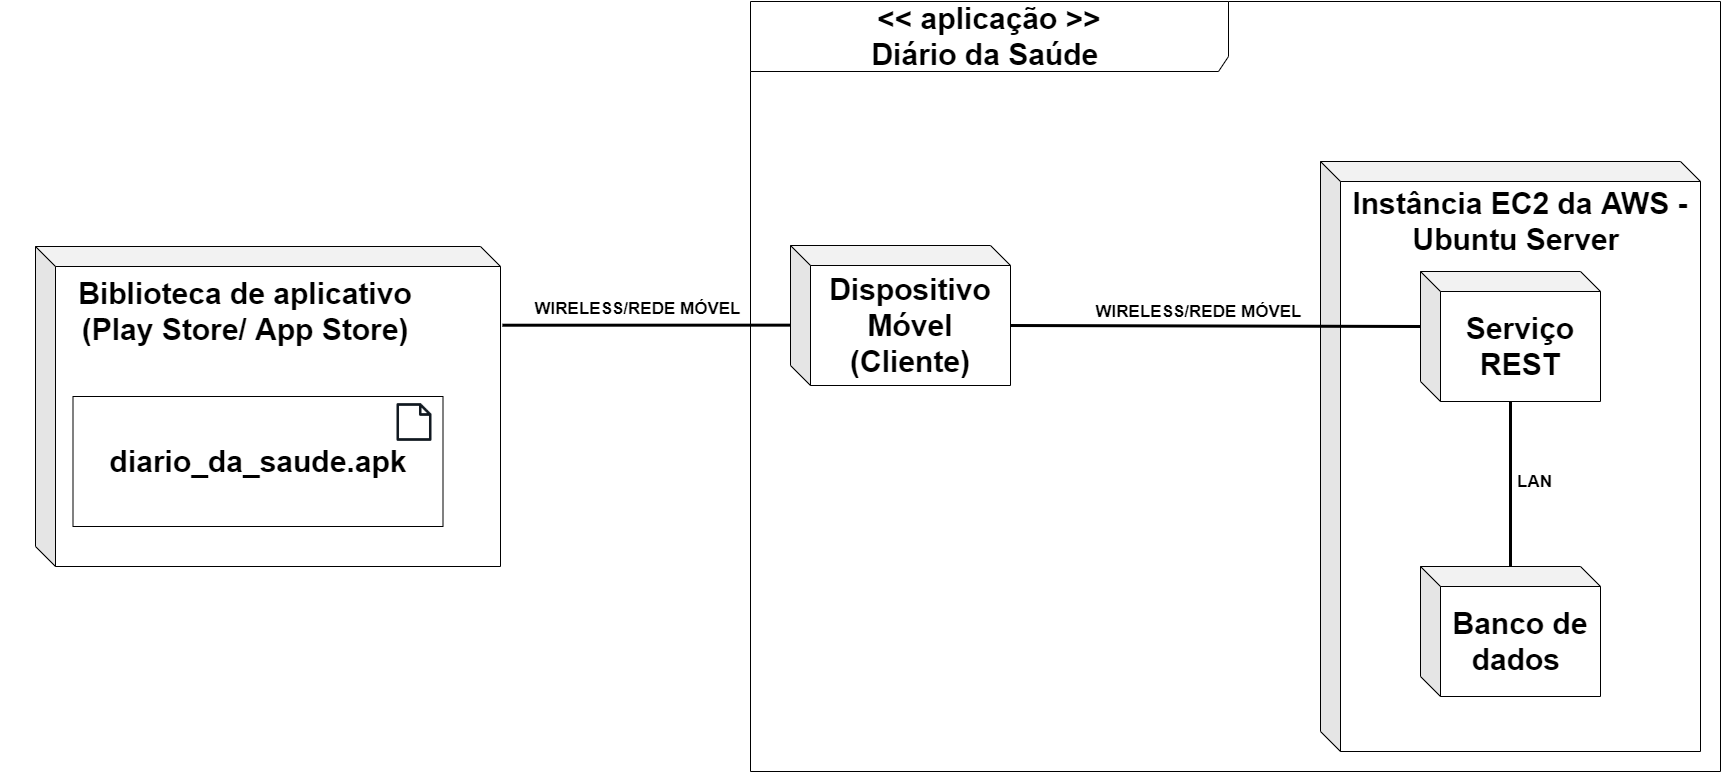

The diagram above was exported from draw.io. Its source (the exported page's mxGraphModel, read from the mxfile embedded in the PNG):
<mxGraphModel dx="3197" dy="1270" grid="1" gridSize="10" guides="1" tooltips="1" connect="1" arrows="1" fold="1" page="1" pageScale="1" pageWidth="827" pageHeight="1169" math="0" shadow="0">
  <root>
    <mxCell id="0" />
    <mxCell id="1" parent="0" />
    <mxCell id="-1zLzOsM8vJwh_fgG_5U-20" value="&lt;b&gt;&lt;font style=&quot;font-size: 30px&quot;&gt;&amp;lt;&amp;lt; aplicação &amp;gt;&amp;gt;&lt;br&gt;Diário da Saúde&amp;nbsp;&lt;/font&gt;&lt;/b&gt;" style="shape=umlFrame;whiteSpace=wrap;html=1;width=478;height=70;" vertex="1" parent="1">
      <mxGeometry x="-10" y="20" width="970" height="770" as="geometry" />
    </mxCell>
    <mxCell id="-1zLzOsM8vJwh_fgG_5U-8" value="" style="shape=cube;whiteSpace=wrap;html=1;boundedLbl=1;backgroundOutline=1;darkOpacity=0.05;darkOpacity2=0.1;" vertex="1" parent="1">
      <mxGeometry x="560" y="180" width="380" height="590" as="geometry" />
    </mxCell>
    <mxCell id="-1zLzOsM8vJwh_fgG_5U-22" style="edgeStyle=orthogonalEdgeStyle;rounded=0;orthogonalLoop=1;jettySize=auto;html=1;entryX=1.004;entryY=0.246;entryDx=0;entryDy=0;entryPerimeter=0;endArrow=none;endFill=0;strokeWidth=3;exitX=0.006;exitY=0.569;exitDx=0;exitDy=0;exitPerimeter=0;" edge="1" parent="1" source="-1zLzOsM8vJwh_fgG_5U-1" target="-1zLzOsM8vJwh_fgG_5U-10">
      <mxGeometry relative="1" as="geometry" />
    </mxCell>
    <mxCell id="-1zLzOsM8vJwh_fgG_5U-1" value="&lt;b&gt;&lt;font style=&quot;font-size: 30px&quot;&gt;Dispositivo Móvel&lt;br&gt;(&lt;/font&gt;&lt;/b&gt;&lt;b&gt;&lt;font style=&quot;font-size: 30px&quot;&gt;Cliente&lt;/font&gt;&lt;/b&gt;&lt;b&gt;&lt;font style=&quot;font-size: 30px&quot;&gt;)&lt;br&gt;&lt;/font&gt;&lt;/b&gt;" style="shape=cube;whiteSpace=wrap;html=1;boundedLbl=1;backgroundOutline=1;darkOpacity=0.05;darkOpacity2=0.1;" vertex="1" parent="1">
      <mxGeometry x="30" y="264" width="220" height="140" as="geometry" />
    </mxCell>
    <mxCell id="-1zLzOsM8vJwh_fgG_5U-5" style="edgeStyle=orthogonalEdgeStyle;rounded=0;orthogonalLoop=1;jettySize=auto;html=1;strokeWidth=3;endArrow=none;endFill=0;" edge="1" parent="1" source="-1zLzOsM8vJwh_fgG_5U-2" target="-1zLzOsM8vJwh_fgG_5U-3">
      <mxGeometry relative="1" as="geometry" />
    </mxCell>
    <mxCell id="-1zLzOsM8vJwh_fgG_5U-2" value="&lt;span style=&quot;font-size: 30px&quot;&gt;&lt;b&gt;Serviço REST&lt;/b&gt;&lt;/span&gt;" style="shape=cube;whiteSpace=wrap;html=1;boundedLbl=1;backgroundOutline=1;darkOpacity=0.05;darkOpacity2=0.1;" vertex="1" parent="1">
      <mxGeometry x="660" y="290" width="180" height="130" as="geometry" />
    </mxCell>
    <mxCell id="-1zLzOsM8vJwh_fgG_5U-3" value="&lt;b&gt;&lt;font style=&quot;font-size: 30px&quot;&gt;Banco de dados&amp;nbsp;&lt;/font&gt;&lt;/b&gt;" style="shape=cube;whiteSpace=wrap;html=1;boundedLbl=1;backgroundOutline=1;darkOpacity=0.05;darkOpacity2=0.1;" vertex="1" parent="1">
      <mxGeometry x="660" y="585" width="180" height="130" as="geometry" />
    </mxCell>
    <mxCell id="-1zLzOsM8vJwh_fgG_5U-4" value="" style="endArrow=none;html=1;entryX=0;entryY=0;entryDx=0;entryDy=55;entryPerimeter=0;strokeWidth=3;exitX=0;exitY=0;exitDx=220;exitDy=80;exitPerimeter=0;" edge="1" parent="1" source="-1zLzOsM8vJwh_fgG_5U-1" target="-1zLzOsM8vJwh_fgG_5U-2">
      <mxGeometry width="50" height="50" relative="1" as="geometry">
        <mxPoint x="270" y="340" as="sourcePoint" />
        <mxPoint x="60" y="560" as="targetPoint" />
      </mxGeometry>
    </mxCell>
    <mxCell id="-1zLzOsM8vJwh_fgG_5U-6" value="&lt;font style=&quot;font-size: 17px&quot;&gt;&lt;b&gt;WIRELESS/REDE MÓVEL&lt;/b&gt;&lt;/font&gt;" style="edgeLabel;html=1;align=center;verticalAlign=middle;resizable=0;points=[];" vertex="1" connectable="0" parent="-1zLzOsM8vJwh_fgG_5U-4">
      <mxGeometry x="-0.0929" y="1" relative="1" as="geometry">
        <mxPoint y="-14" as="offset" />
      </mxGeometry>
    </mxCell>
    <mxCell id="-1zLzOsM8vJwh_fgG_5U-7" value="&lt;font style=&quot;font-size: 17px&quot;&gt;&lt;b&gt;LAN&lt;/b&gt;&lt;/font&gt;" style="edgeLabel;html=1;align=center;verticalAlign=middle;resizable=0;points=[];" vertex="1" connectable="0" parent="1">
      <mxGeometry x="750" y="500" as="geometry">
        <mxPoint x="23" y="-1" as="offset" />
      </mxGeometry>
    </mxCell>
    <mxCell id="-1zLzOsM8vJwh_fgG_5U-9" value="&lt;b style=&quot;font-size: 30px&quot;&gt;Instância EC2 da AWS - Ubuntu Server&amp;nbsp;&lt;/b&gt;" style="text;html=1;strokeColor=none;fillColor=none;align=center;verticalAlign=middle;whiteSpace=wrap;rounded=0;" vertex="1" parent="1">
      <mxGeometry x="550" y="200" width="420" height="80" as="geometry" />
    </mxCell>
    <mxCell id="-1zLzOsM8vJwh_fgG_5U-10" value="" style="shape=cube;whiteSpace=wrap;html=1;boundedLbl=1;backgroundOutline=1;darkOpacity=0.05;darkOpacity2=0.1;" vertex="1" parent="1">
      <mxGeometry x="-725" y="265" width="465" height="320" as="geometry" />
    </mxCell>
    <mxCell id="-1zLzOsM8vJwh_fgG_5U-11" value="&lt;span style=&quot;font-size: 30px&quot;&gt;&lt;b&gt;Biblioteca de aplicativo&lt;br&gt;(Play Store/ App Store)&lt;/b&gt;&lt;/span&gt;" style="text;html=1;strokeColor=none;fillColor=none;align=center;verticalAlign=middle;whiteSpace=wrap;rounded=0;" vertex="1" parent="1">
      <mxGeometry x="-760" y="290" width="490" height="80" as="geometry" />
    </mxCell>
    <mxCell id="-1zLzOsM8vJwh_fgG_5U-17" value="&lt;span style=&quot;font-size: 30px&quot;&gt;&lt;b&gt;diario_da_saude.apk&lt;/b&gt;&lt;/span&gt;" style="rounded=0;whiteSpace=wrap;html=1;" vertex="1" parent="1">
      <mxGeometry x="-687.5" y="415" width="370" height="130" as="geometry" />
    </mxCell>
    <mxCell id="-1zLzOsM8vJwh_fgG_5U-19" value="" style="shape=image;html=1;verticalAlign=top;verticalLabelPosition=bottom;labelBackgroundColor=#ffffff;imageAspect=0;aspect=fixed;image=https://cdn4.iconfinder.com/data/icons/basic-ui-2-line/32/paper-document-doc-file-blank-128.png" vertex="1" parent="1">
      <mxGeometry x="-366" y="421" width="40" height="40" as="geometry" />
    </mxCell>
    <mxCell id="-1zLzOsM8vJwh_fgG_5U-23" value="&lt;font style=&quot;font-size: 17px&quot;&gt;&lt;b&gt;WIRELESS/REDE MÓVEL&lt;/b&gt;&lt;/font&gt;" style="edgeLabel;html=1;align=center;verticalAlign=middle;resizable=0;points=[];" vertex="1" connectable="0" parent="1">
      <mxGeometry x="380.00423906859317" y="330.00337321843455" as="geometry">
        <mxPoint x="-504" y="-4" as="offset" />
      </mxGeometry>
    </mxCell>
  </root>
</mxGraphModel>